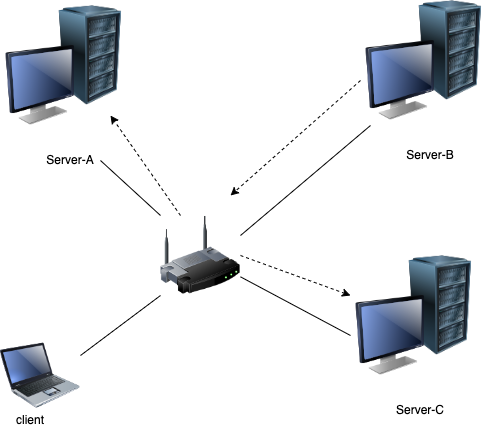

The diagram above was exported from draw.io. Its source (the exported page's mxGraphModel, read from the mxfile embedded in the PNG):
<mxGraphModel dx="702" dy="462" grid="1" gridSize="10" guides="1" tooltips="1" connect="1" arrows="1" fold="1" page="1" pageScale="1" pageWidth="827" pageHeight="1169" math="0" shadow="0">
  <root>
    <mxCell id="0" />
    <mxCell id="1" parent="0" />
    <mxCell id="2" value="" style="image;html=1;image=img/lib/clip_art/computers/Server_Rack_128x128.png" vertex="1" parent="1">
      <mxGeometry x="140" y="60" width="100" height="100" as="geometry" />
    </mxCell>
    <mxCell id="3" value="" style="image;html=1;image=img/lib/clip_art/computers/Monitor_128x128.png" vertex="1" parent="1">
      <mxGeometry x="100" y="100" width="80" height="80" as="geometry" />
    </mxCell>
    <mxCell id="4" value="Server-A" style="text;html=1;strokeColor=none;fillColor=none;align=center;verticalAlign=middle;whiteSpace=wrap;rounded=0;" vertex="1" parent="1">
      <mxGeometry x="140" y="200" width="60" height="30" as="geometry" />
    </mxCell>
    <mxCell id="5" value="" style="image;html=1;image=img/lib/clip_art/computers/Server_Rack_128x128.png" vertex="1" parent="1">
      <mxGeometry x="500" y="55" width="100" height="100" as="geometry" />
    </mxCell>
    <mxCell id="22" style="edgeStyle=none;html=1;exitX=0;exitY=0.5;exitDx=0;exitDy=0;dashed=1;" edge="1" parent="1" source="6">
      <mxGeometry relative="1" as="geometry">
        <mxPoint x="330" y="250" as="targetPoint" />
      </mxGeometry>
    </mxCell>
    <mxCell id="6" value="" style="image;html=1;image=img/lib/clip_art/computers/Monitor_128x128.png" vertex="1" parent="1">
      <mxGeometry x="460" y="95" width="80" height="80" as="geometry" />
    </mxCell>
    <mxCell id="7" value="Server-B" style="text;html=1;strokeColor=none;fillColor=none;align=center;verticalAlign=middle;whiteSpace=wrap;rounded=0;" vertex="1" parent="1">
      <mxGeometry x="500" y="195" width="60" height="30" as="geometry" />
    </mxCell>
    <mxCell id="8" value="" style="image;html=1;image=img/lib/clip_art/computers/Server_Rack_128x128.png" vertex="1" parent="1">
      <mxGeometry x="490" y="310" width="100" height="100" as="geometry" />
    </mxCell>
    <mxCell id="9" style="edgeStyle=none;html=1;exitX=0;exitY=0.5;exitDx=0;exitDy=0;endArrow=none;endFill=0;" edge="1" parent="1" source="10" target="17">
      <mxGeometry relative="1" as="geometry" />
    </mxCell>
    <mxCell id="10" value="" style="image;html=1;image=img/lib/clip_art/computers/Monitor_128x128.png" vertex="1" parent="1">
      <mxGeometry x="450" y="350" width="80" height="80" as="geometry" />
    </mxCell>
    <mxCell id="11" value="Server-C" style="text;html=1;strokeColor=none;fillColor=none;align=center;verticalAlign=middle;whiteSpace=wrap;rounded=0;" vertex="1" parent="1">
      <mxGeometry x="490" y="450" width="60" height="30" as="geometry" />
    </mxCell>
    <mxCell id="12" style="edgeStyle=none;html=1;exitX=1;exitY=0.25;exitDx=0;exitDy=0;endArrow=none;endFill=0;" edge="1" parent="1" source="17">
      <mxGeometry relative="1" as="geometry">
        <mxPoint x="470" y="180" as="targetPoint" />
      </mxGeometry>
    </mxCell>
    <mxCell id="13" style="edgeStyle=none;html=1;exitX=0;exitY=0;exitDx=0;exitDy=0;entryX=1;entryY=0.5;entryDx=0;entryDy=0;endArrow=none;endFill=0;" edge="1" parent="1" source="17" target="4">
      <mxGeometry relative="1" as="geometry" />
    </mxCell>
    <mxCell id="14" style="edgeStyle=none;html=1;exitX=0.25;exitY=0;exitDx=0;exitDy=0;dashed=1;" edge="1" parent="1" source="17">
      <mxGeometry relative="1" as="geometry">
        <mxPoint x="210" y="170" as="targetPoint" />
      </mxGeometry>
    </mxCell>
    <mxCell id="16" style="edgeStyle=none;html=1;exitX=1;exitY=0.5;exitDx=0;exitDy=0;entryX=0;entryY=0;entryDx=0;entryDy=0;dashed=1;" edge="1" parent="1" source="17" target="10">
      <mxGeometry relative="1" as="geometry" />
    </mxCell>
    <mxCell id="17" value="" style="image;html=1;image=img/lib/clip_art/networking/Wireless_Router_128x128.png" vertex="1" parent="1">
      <mxGeometry x="260" y="270" width="80" height="80" as="geometry" />
    </mxCell>
    <mxCell id="18" style="edgeStyle=none;html=1;exitX=1;exitY=0.25;exitDx=0;exitDy=0;entryX=0;entryY=1;entryDx=0;entryDy=0;endArrow=none;endFill=0;" edge="1" parent="1" source="20" target="17">
      <mxGeometry relative="1" as="geometry" />
    </mxCell>
    <mxCell id="20" value="" style="image;html=1;image=img/lib/clip_art/computers/Laptop_128x128.png" vertex="1" parent="1">
      <mxGeometry x="100" y="390" width="80" height="80" as="geometry" />
    </mxCell>
    <mxCell id="21" value="client" style="text;html=1;strokeColor=none;fillColor=none;align=center;verticalAlign=middle;whiteSpace=wrap;rounded=0;" vertex="1" parent="1">
      <mxGeometry x="100" y="460" width="60" height="30" as="geometry" />
    </mxCell>
  </root>
</mxGraphModel>